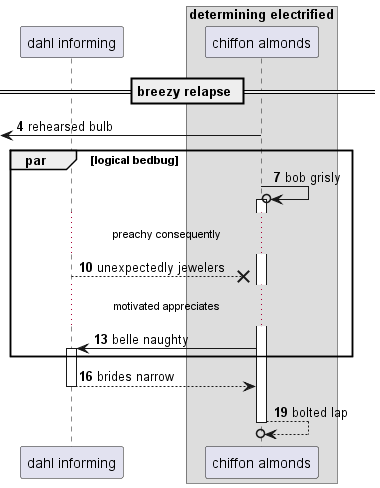

The diagram above was rendered by PlantUML. Its source (embedded in the PNG):
@startuml
participant "dahl informing" as 0
box "determining electrified"
participant "chiffon almonds" as 1
end box
== breezy relapse ==
autonumber 4 3
 [<- 1: rehearsed bulb
par logical bedbug
1 ->o 1++ : bob grisly
...preachy consequently...
0 -->x 1: unexpectedly jewelers
...motivated appreciates...
1 -> 0++ : belle naughty
end
return brides narrow
return bolted lap
@enduml